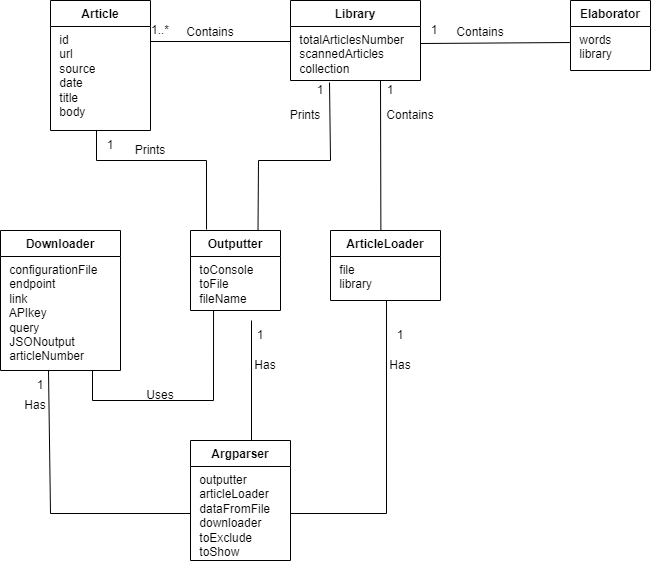

The diagram above was exported from draw.io. Its source (the exported page's mxGraphModel, read from the mxfile embedded in the PNG):
<mxGraphModel dx="2181" dy="527" grid="1" gridSize="10" guides="1" tooltips="1" connect="1" arrows="1" fold="1" page="1" pageScale="1" pageWidth="827" pageHeight="1169" math="0" shadow="0">
  <root>
    <mxCell id="ukrbjjEcsG6dfM8cUvkd-0" />
    <mxCell id="ukrbjjEcsG6dfM8cUvkd-1" parent="ukrbjjEcsG6dfM8cUvkd-0" />
    <mxCell id="ukrbjjEcsG6dfM8cUvkd-2" value="Library" style="swimlane;fontStyle=1;align=center;verticalAlign=top;childLayout=stackLayout;horizontal=1;startSize=26;horizontalStack=0;resizeParent=1;resizeParentMax=0;resizeLast=0;collapsible=1;marginBottom=0;whiteSpace=wrap;html=1;" vertex="1" parent="ukrbjjEcsG6dfM8cUvkd-1">
      <mxGeometry x="280" y="40" width="130" height="80" as="geometry" />
    </mxCell>
    <mxCell id="ukrbjjEcsG6dfM8cUvkd-3" value="&amp;nbsp;totalArticlesNumber&lt;br&gt;&amp;nbsp;scannedArticles&lt;br&gt;&amp;nbsp;collection" style="text;strokeColor=none;fillColor=none;align=left;verticalAlign=top;spacingLeft=4;spacingRight=4;overflow=hidden;rotatable=0;points=[[0,0.5],[1,0.5]];portConstraint=eastwest;whiteSpace=wrap;html=1;" vertex="1" parent="ukrbjjEcsG6dfM8cUvkd-2">
      <mxGeometry y="26" width="130" height="54" as="geometry" />
    </mxCell>
    <mxCell id="ukrbjjEcsG6dfM8cUvkd-4" value="Article" style="swimlane;fontStyle=1;align=center;verticalAlign=top;childLayout=stackLayout;horizontal=1;startSize=26;horizontalStack=0;resizeParent=1;resizeParentMax=0;resizeLast=0;collapsible=1;marginBottom=0;whiteSpace=wrap;html=1;" vertex="1" parent="ukrbjjEcsG6dfM8cUvkd-1">
      <mxGeometry x="40" y="40" width="100" height="130" as="geometry" />
    </mxCell>
    <mxCell id="ukrbjjEcsG6dfM8cUvkd-5" value="&amp;nbsp;id&lt;br style=&quot;border-color: var(--border-color);&quot;&gt;&amp;nbsp;url&lt;br style=&quot;border-color: var(--border-color);&quot;&gt;&amp;nbsp;source&lt;br style=&quot;border-color: var(--border-color);&quot;&gt;&amp;nbsp;date&lt;br style=&quot;border-color: var(--border-color);&quot;&gt;&amp;nbsp;title&lt;br&gt;&amp;nbsp;body" style="text;strokeColor=none;fillColor=none;align=left;verticalAlign=top;spacingLeft=4;spacingRight=4;overflow=hidden;rotatable=0;points=[[0,0.5],[1,0.5]];portConstraint=eastwest;whiteSpace=wrap;html=1;" vertex="1" parent="ukrbjjEcsG6dfM8cUvkd-4">
      <mxGeometry y="26" width="100" height="104" as="geometry" />
    </mxCell>
    <mxCell id="ukrbjjEcsG6dfM8cUvkd-6" value="Elaborator" style="swimlane;fontStyle=1;align=center;verticalAlign=top;childLayout=stackLayout;horizontal=1;startSize=26;horizontalStack=0;resizeParent=1;resizeParentMax=0;resizeLast=0;collapsible=1;marginBottom=0;whiteSpace=wrap;html=1;" vertex="1" parent="ukrbjjEcsG6dfM8cUvkd-1">
      <mxGeometry x="560" y="40" width="80" height="70" as="geometry" />
    </mxCell>
    <mxCell id="ukrbjjEcsG6dfM8cUvkd-7" value="&amp;nbsp;words&lt;br&gt;&amp;nbsp;library" style="text;strokeColor=none;fillColor=none;align=left;verticalAlign=top;spacingLeft=4;spacingRight=4;overflow=hidden;rotatable=0;points=[[0,0.5],[1,0.5]];portConstraint=eastwest;whiteSpace=wrap;html=1;" vertex="1" parent="ukrbjjEcsG6dfM8cUvkd-6">
      <mxGeometry y="26" width="80" height="44" as="geometry" />
    </mxCell>
    <mxCell id="ukrbjjEcsG6dfM8cUvkd-8" value="Outputter" style="swimlane;fontStyle=1;align=center;verticalAlign=top;childLayout=stackLayout;horizontal=1;startSize=26;horizontalStack=0;resizeParent=1;resizeParentMax=0;resizeLast=0;collapsible=1;marginBottom=0;whiteSpace=wrap;html=1;" vertex="1" parent="ukrbjjEcsG6dfM8cUvkd-1">
      <mxGeometry x="180" y="270" width="90" height="80" as="geometry" />
    </mxCell>
    <mxCell id="ukrbjjEcsG6dfM8cUvkd-9" value="&amp;nbsp;toConsole&lt;br&gt;&amp;nbsp;toFile&lt;br&gt;&amp;nbsp;fileName" style="text;strokeColor=none;fillColor=none;align=left;verticalAlign=top;spacingLeft=4;spacingRight=4;overflow=hidden;rotatable=0;points=[[0,0.5],[1,0.5]];portConstraint=eastwest;whiteSpace=wrap;html=1;" vertex="1" parent="ukrbjjEcsG6dfM8cUvkd-8">
      <mxGeometry y="26" width="90" height="54" as="geometry" />
    </mxCell>
    <mxCell id="ukrbjjEcsG6dfM8cUvkd-10" value="Downloader" style="swimlane;fontStyle=1;align=center;verticalAlign=top;childLayout=stackLayout;horizontal=1;startSize=26;horizontalStack=0;resizeParent=1;resizeParentMax=0;resizeLast=0;collapsible=1;marginBottom=0;whiteSpace=wrap;html=1;" vertex="1" parent="ukrbjjEcsG6dfM8cUvkd-1">
      <mxGeometry x="-10" y="270" width="120" height="140" as="geometry" />
    </mxCell>
    <mxCell id="ukrbjjEcsG6dfM8cUvkd-11" value="&amp;nbsp;configurationFile&lt;br style=&quot;border-color: var(--border-color);&quot;&gt;&amp;nbsp;endpoint&lt;br style=&quot;border-color: var(--border-color);&quot;&gt;&amp;nbsp;link&lt;br style=&quot;border-color: var(--border-color);&quot;&gt;&amp;nbsp;APIkey&lt;br style=&quot;border-color: var(--border-color);&quot;&gt;&amp;nbsp;query&lt;br style=&quot;border-color: var(--border-color);&quot;&gt;&amp;nbsp;JSONoutput&lt;br style=&quot;border-color: var(--border-color);&quot;&gt;&amp;nbsp;articleNumber" style="text;strokeColor=none;fillColor=none;align=left;verticalAlign=top;spacingLeft=4;spacingRight=4;overflow=hidden;rotatable=0;points=[[0,0.5],[1,0.5]];portConstraint=eastwest;whiteSpace=wrap;html=1;" vertex="1" parent="ukrbjjEcsG6dfM8cUvkd-10">
      <mxGeometry y="26" width="120" height="114" as="geometry" />
    </mxCell>
    <mxCell id="ukrbjjEcsG6dfM8cUvkd-12" value="ArticleLoader" style="swimlane;fontStyle=1;align=center;verticalAlign=top;childLayout=stackLayout;horizontal=1;startSize=26;horizontalStack=0;resizeParent=1;resizeParentMax=0;resizeLast=0;collapsible=1;marginBottom=0;whiteSpace=wrap;html=1;" vertex="1" parent="ukrbjjEcsG6dfM8cUvkd-1">
      <mxGeometry x="320" y="270" width="110" height="70" as="geometry" />
    </mxCell>
    <mxCell id="ukrbjjEcsG6dfM8cUvkd-13" value="&amp;nbsp;file&lt;br&gt;&amp;nbsp;library" style="text;strokeColor=none;fillColor=none;align=left;verticalAlign=top;spacingLeft=4;spacingRight=4;overflow=hidden;rotatable=0;points=[[0,0.5],[1,0.5]];portConstraint=eastwest;whiteSpace=wrap;html=1;" vertex="1" parent="ukrbjjEcsG6dfM8cUvkd-12">
      <mxGeometry y="26" width="110" height="44" as="geometry" />
    </mxCell>
    <mxCell id="ukrbjjEcsG6dfM8cUvkd-14" value="Argparser" style="swimlane;fontStyle=1;align=center;verticalAlign=top;childLayout=stackLayout;horizontal=1;startSize=26;horizontalStack=0;resizeParent=1;resizeParentMax=0;resizeLast=0;collapsible=1;marginBottom=0;whiteSpace=wrap;html=1;" vertex="1" parent="ukrbjjEcsG6dfM8cUvkd-1">
      <mxGeometry x="180" y="480" width="100" height="120" as="geometry" />
    </mxCell>
    <mxCell id="ukrbjjEcsG6dfM8cUvkd-15" value="&amp;nbsp;outputter&lt;br&gt;&amp;nbsp;articleLoader&lt;br&gt;&amp;nbsp;dataFromFile&lt;br&gt;&amp;nbsp;downloader&lt;br&gt;&amp;nbsp;toExclude&lt;br&gt;&amp;nbsp;toShow&amp;nbsp;" style="text;strokeColor=none;fillColor=none;align=left;verticalAlign=top;spacingLeft=4;spacingRight=4;overflow=hidden;rotatable=0;points=[[0,0.5],[1,0.5]];portConstraint=eastwest;whiteSpace=wrap;html=1;" vertex="1" parent="ukrbjjEcsG6dfM8cUvkd-14">
      <mxGeometry y="26" width="100" height="94" as="geometry" />
    </mxCell>
    <mxCell id="ukrbjjEcsG6dfM8cUvkd-16" value="" style="endArrow=none;html=1;rounded=0;" edge="1" parent="ukrbjjEcsG6dfM8cUvkd-1">
      <mxGeometry width="50" height="50" relative="1" as="geometry">
        <mxPoint x="140" y="81" as="sourcePoint" />
        <mxPoint x="280" y="81" as="targetPoint" />
      </mxGeometry>
    </mxCell>
    <mxCell id="ukrbjjEcsG6dfM8cUvkd-17" value="Contains" style="text;html=1;strokeColor=none;fillColor=none;align=center;verticalAlign=middle;whiteSpace=wrap;rounded=0;" vertex="1" parent="ukrbjjEcsG6dfM8cUvkd-1">
      <mxGeometry x="170" y="63.66" width="60" height="16.34" as="geometry" />
    </mxCell>
    <mxCell id="ukrbjjEcsG6dfM8cUvkd-18" value="1..*" style="text;html=1;strokeColor=none;fillColor=none;align=center;verticalAlign=middle;whiteSpace=wrap;rounded=0;" vertex="1" parent="ukrbjjEcsG6dfM8cUvkd-1">
      <mxGeometry x="140" y="60" width="20" height="20" as="geometry" />
    </mxCell>
    <mxCell id="ukrbjjEcsG6dfM8cUvkd-19" value="" style="endArrow=none;html=1;rounded=0;exitX=0.509;exitY=1;exitDx=0;exitDy=0;exitPerimeter=0;entryX=1;entryY=0.5;entryDx=0;entryDy=0;" edge="1" parent="ukrbjjEcsG6dfM8cUvkd-1" target="ukrbjjEcsG6dfM8cUvkd-15" source="ukrbjjEcsG6dfM8cUvkd-13">
      <mxGeometry width="50" height="50" relative="1" as="geometry">
        <mxPoint x="510" y="370" as="sourcePoint" />
        <mxPoint x="378" y="430" as="targetPoint" />
        <Array as="points">
          <mxPoint x="376" y="553" />
        </Array>
      </mxGeometry>
    </mxCell>
    <mxCell id="ukrbjjEcsG6dfM8cUvkd-20" value="" style="endArrow=none;html=1;rounded=0;" edge="1" parent="ukrbjjEcsG6dfM8cUvkd-1">
      <mxGeometry width="50" height="50" relative="1" as="geometry">
        <mxPoint x="241" y="360" as="sourcePoint" />
        <mxPoint x="241" y="480" as="targetPoint" />
      </mxGeometry>
    </mxCell>
    <mxCell id="ukrbjjEcsG6dfM8cUvkd-21" value="" style="endArrow=none;html=1;rounded=0;entryX=0;entryY=0.5;entryDx=0;entryDy=0;" edge="1" parent="ukrbjjEcsG6dfM8cUvkd-1" target="ukrbjjEcsG6dfM8cUvkd-15">
      <mxGeometry width="50" height="50" relative="1" as="geometry">
        <mxPoint x="38" y="410" as="sourcePoint" />
        <mxPoint x="38" y="480" as="targetPoint" />
        <Array as="points">
          <mxPoint x="40" y="553" />
        </Array>
      </mxGeometry>
    </mxCell>
    <mxCell id="ukrbjjEcsG6dfM8cUvkd-22" value="Has" style="text;html=1;strokeColor=none;fillColor=none;align=center;verticalAlign=middle;whiteSpace=wrap;rounded=0;" vertex="1" parent="ukrbjjEcsG6dfM8cUvkd-1">
      <mxGeometry x="360" y="390" width="60" height="30" as="geometry" />
    </mxCell>
    <mxCell id="ukrbjjEcsG6dfM8cUvkd-23" value="Has" style="text;html=1;strokeColor=none;fillColor=none;align=center;verticalAlign=middle;whiteSpace=wrap;rounded=0;" vertex="1" parent="ukrbjjEcsG6dfM8cUvkd-1">
      <mxGeometry x="240" y="390" width="30" height="30" as="geometry" />
    </mxCell>
    <mxCell id="ukrbjjEcsG6dfM8cUvkd-24" value="Has" style="text;html=1;strokeColor=none;fillColor=none;align=center;verticalAlign=middle;whiteSpace=wrap;rounded=0;" vertex="1" parent="ukrbjjEcsG6dfM8cUvkd-1">
      <mxGeometry x="10" y="430" width="30" height="30" as="geometry" />
    </mxCell>
    <mxCell id="ukrbjjEcsG6dfM8cUvkd-26" value="1" style="text;html=1;strokeColor=none;fillColor=none;align=center;verticalAlign=middle;whiteSpace=wrap;rounded=0;" vertex="1" parent="ukrbjjEcsG6dfM8cUvkd-1">
      <mxGeometry x="380" y="360" width="20" height="30" as="geometry" />
    </mxCell>
    <mxCell id="ukrbjjEcsG6dfM8cUvkd-27" value="1" style="text;html=1;strokeColor=none;fillColor=none;align=center;verticalAlign=middle;whiteSpace=wrap;rounded=0;" vertex="1" parent="ukrbjjEcsG6dfM8cUvkd-1">
      <mxGeometry x="240" y="360" width="20" height="30" as="geometry" />
    </mxCell>
    <mxCell id="ukrbjjEcsG6dfM8cUvkd-28" value="" style="endArrow=none;html=1;rounded=0;exitX=0.256;exitY=1;exitDx=0;exitDy=0;exitPerimeter=0;" edge="1" parent="ukrbjjEcsG6dfM8cUvkd-1" source="ukrbjjEcsG6dfM8cUvkd-9">
      <mxGeometry width="50" height="50" relative="1" as="geometry">
        <mxPoint x="399" y="480" as="sourcePoint" />
        <mxPoint x="82" y="410" as="targetPoint" />
        <Array as="points">
          <mxPoint x="203" y="440" />
          <mxPoint x="82" y="440" />
        </Array>
      </mxGeometry>
    </mxCell>
    <mxCell id="ukrbjjEcsG6dfM8cUvkd-29" value="Uses" style="text;html=1;strokeColor=none;fillColor=none;align=center;verticalAlign=middle;whiteSpace=wrap;rounded=0;" vertex="1" parent="ukrbjjEcsG6dfM8cUvkd-1">
      <mxGeometry x="125" y="420" width="50" height="30" as="geometry" />
    </mxCell>
    <mxCell id="ukrbjjEcsG6dfM8cUvkd-30" value="" style="endArrow=none;html=1;rounded=0;entryX=0.178;entryY=-0.012;entryDx=0;entryDy=0;entryPerimeter=0;exitX=0.46;exitY=1;exitDx=0;exitDy=0;exitPerimeter=0;" edge="1" parent="ukrbjjEcsG6dfM8cUvkd-1" target="ukrbjjEcsG6dfM8cUvkd-8" source="ukrbjjEcsG6dfM8cUvkd-5">
      <mxGeometry width="50" height="50" relative="1" as="geometry">
        <mxPoint x="240" y="470" as="sourcePoint" />
        <mxPoint x="340" y="420" as="targetPoint" />
        <Array as="points">
          <mxPoint x="86" y="200" />
          <mxPoint x="196" y="200" />
        </Array>
      </mxGeometry>
    </mxCell>
    <mxCell id="ukrbjjEcsG6dfM8cUvkd-31" value="" style="endArrow=none;html=1;rounded=0;exitX=0.3;exitY=1.037;exitDx=0;exitDy=0;exitPerimeter=0;entryX=0.75;entryY=0;entryDx=0;entryDy=0;" edge="1" parent="ukrbjjEcsG6dfM8cUvkd-1" source="ukrbjjEcsG6dfM8cUvkd-3" target="ukrbjjEcsG6dfM8cUvkd-8">
      <mxGeometry width="50" height="50" relative="1" as="geometry">
        <mxPoint x="399" y="240" as="sourcePoint" />
        <mxPoint x="399" y="454" as="targetPoint" />
        <Array as="points">
          <mxPoint x="320" y="200" />
          <mxPoint x="248" y="200" />
        </Array>
      </mxGeometry>
    </mxCell>
    <mxCell id="ukrbjjEcsG6dfM8cUvkd-32" value="Prints" style="text;html=1;strokeColor=none;fillColor=none;align=center;verticalAlign=middle;whiteSpace=wrap;rounded=0;" vertex="1" parent="ukrbjjEcsG6dfM8cUvkd-1">
      <mxGeometry x="270" y="140" width="50" height="30" as="geometry" />
    </mxCell>
    <mxCell id="ukrbjjEcsG6dfM8cUvkd-33" value="1" style="text;html=1;strokeColor=none;fillColor=none;align=center;verticalAlign=middle;whiteSpace=wrap;rounded=0;" vertex="1" parent="ukrbjjEcsG6dfM8cUvkd-1">
      <mxGeometry x="20" y="410" width="20" height="30" as="geometry" />
    </mxCell>
    <mxCell id="ukrbjjEcsG6dfM8cUvkd-34" value="Prints" style="text;html=1;strokeColor=none;fillColor=none;align=center;verticalAlign=middle;whiteSpace=wrap;rounded=0;" vertex="1" parent="ukrbjjEcsG6dfM8cUvkd-1">
      <mxGeometry x="110" y="180" width="60" height="20" as="geometry" />
    </mxCell>
    <mxCell id="ukrbjjEcsG6dfM8cUvkd-35" value="1" style="text;html=1;strokeColor=none;fillColor=none;align=center;verticalAlign=middle;whiteSpace=wrap;rounded=0;" vertex="1" parent="ukrbjjEcsG6dfM8cUvkd-1">
      <mxGeometry x="300" y="120" width="20" height="20" as="geometry" />
    </mxCell>
    <mxCell id="ukrbjjEcsG6dfM8cUvkd-36" value="1" style="text;html=1;strokeColor=none;fillColor=none;align=center;verticalAlign=middle;whiteSpace=wrap;rounded=0;" vertex="1" parent="ukrbjjEcsG6dfM8cUvkd-1">
      <mxGeometry x="90" y="170" width="20" height="30" as="geometry" />
    </mxCell>
    <mxCell id="ukrbjjEcsG6dfM8cUvkd-37" value="" style="endArrow=none;html=1;rounded=0;exitX=0.458;exitY=0.007;exitDx=0;exitDy=0;exitPerimeter=0;" edge="1" parent="ukrbjjEcsG6dfM8cUvkd-1" source="ukrbjjEcsG6dfM8cUvkd-12">
      <mxGeometry width="50" height="50" relative="1" as="geometry">
        <mxPoint x="600" y="300" as="sourcePoint" />
        <mxPoint x="370" y="120" as="targetPoint" />
      </mxGeometry>
    </mxCell>
    <mxCell id="ukrbjjEcsG6dfM8cUvkd-38" value="Contains" style="text;html=1;strokeColor=none;fillColor=none;align=center;verticalAlign=middle;whiteSpace=wrap;rounded=0;" vertex="1" parent="ukrbjjEcsG6dfM8cUvkd-1">
      <mxGeometry x="370" y="140" width="60" height="30" as="geometry" />
    </mxCell>
    <mxCell id="ukrbjjEcsG6dfM8cUvkd-39" value="1" style="text;html=1;strokeColor=none;fillColor=none;align=center;verticalAlign=middle;whiteSpace=wrap;rounded=0;" vertex="1" parent="ukrbjjEcsG6dfM8cUvkd-1">
      <mxGeometry x="370" y="120" width="20" height="20" as="geometry" />
    </mxCell>
    <mxCell id="ukrbjjEcsG6dfM8cUvkd-40" value="" style="endArrow=none;html=1;rounded=0;exitX=1;exitY=0.315;exitDx=0;exitDy=0;exitPerimeter=0;entryX=-0.008;entryY=0.364;entryDx=0;entryDy=0;entryPerimeter=0;" edge="1" parent="ukrbjjEcsG6dfM8cUvkd-1" source="ukrbjjEcsG6dfM8cUvkd-3" target="ukrbjjEcsG6dfM8cUvkd-7">
      <mxGeometry width="50" height="50" relative="1" as="geometry">
        <mxPoint x="450" y="180" as="sourcePoint" />
        <mxPoint x="660" y="150" as="targetPoint" />
      </mxGeometry>
    </mxCell>
    <mxCell id="ukrbjjEcsG6dfM8cUvkd-41" value="Contains" style="text;html=1;strokeColor=none;fillColor=none;align=center;verticalAlign=middle;whiteSpace=wrap;rounded=0;" vertex="1" parent="ukrbjjEcsG6dfM8cUvkd-1">
      <mxGeometry x="440" y="61.83" width="60" height="20" as="geometry" />
    </mxCell>
    <mxCell id="ukrbjjEcsG6dfM8cUvkd-42" value="1" style="text;html=1;strokeColor=none;fillColor=none;align=center;verticalAlign=middle;whiteSpace=wrap;rounded=0;" vertex="1" parent="ukrbjjEcsG6dfM8cUvkd-1">
      <mxGeometry x="414" y="60" width="20" height="20" as="geometry" />
    </mxCell>
  </root>
</mxGraphModel>